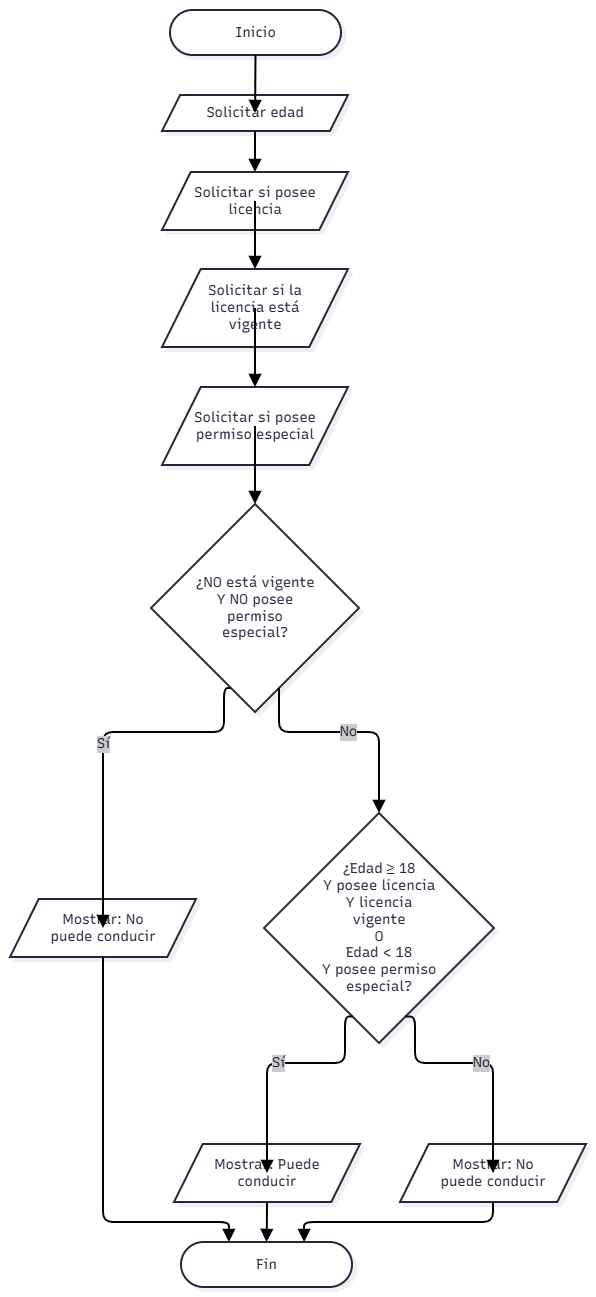

The diagram above was exported from draw.io. Its source (the exported page's mxGraphModel, read from the mxfile embedded in the PNG):
<mxGraphModel dx="1485" dy="865" grid="1" gridSize="10" guides="1" tooltips="1" connect="1" arrows="1" fold="1" page="1" pageScale="1" pageWidth="827" pageHeight="1169" math="0" shadow="0">
  <root>
    <mxCell id="0" />
    <mxCell id="1" parent="0" />
    <UserObject label="" mermaidData="{&#10;  &quot;data&quot;: &quot;flowchart TD\n    A([Inicio]) --&gt; B[/Solicitar edad/]\n    B --&gt; C[/Solicitar si posee licencia/]\n    C --&gt; D[/Solicitar si la licencia está vigente/]\n    D --&gt; E[/Solicitar si posee permiso especial/]\n    E --&gt; F{\&quot;¿NO está vigente&lt;br/&gt;Y NO posee permiso especial?\&quot;}\n    F --&gt;|Sí| G[/Mostrar: No puede conducir/]\n    G --&gt; H([Fin])\n    F --&gt;|No| I{\&quot;¿Edad ≥ 18&lt;br/&gt;Y posee licencia&lt;br/&gt;Y licencia vigente&lt;br/&gt;O&lt;br/&gt;Edad &lt; 18&lt;br/&gt;Y posee permiso especial?\&quot;}\n    I --&gt;|Sí| J[/Mostrar: Puede conducir/]\n    J --&gt; H\n    I --&gt;|No| K[/Mostrar: No puede conducir/]\n    K --&gt; H&quot;,&#10;  &quot;config&quot;: null,&#10;  &quot;version&quot;: &quot;12&quot;&#10;}" id="iojGU1ObtUdMP508CjIE-1">
      <mxCell connectable="0" parent="1" style="group;transparentBounds=1;editIcon=1;lockedGroup=0;groupPadding=10;" vertex="1">
        <mxGeometry as="geometry" />
      </mxCell>
    </UserObject>
    <UserObject label="Inicio" mermaidId="n:A" mermaidBaseStyle="html=1;rounded=1;whiteSpace=wrap;arcSize=50;strokeWidth=2;fillColor=#ffffff;strokeColor=#28253D;fontColor=#28253D;fontFamily=Recursive;fontSize=14;shadow=1;shadowColor=#000000;shadowOffsetX=4;shadowOffsetY=4;shadowBlur=0;shadowOpacity=6;" mermaidBaseValue="Inicio" id="iojGU1ObtUdMP508CjIE-2">
      <mxCell parent="iojGU1ObtUdMP508CjIE-1" style="html=1;rounded=1;whiteSpace=wrap;arcSize=50;strokeWidth=2;fillColor=#ffffff;strokeColor=#28253D;fontColor=#28253D;fontFamily=Recursive;fontSize=14;shadow=1;shadowColor=#000000;shadowOffsetX=4;shadowOffsetY=4;shadowBlur=0;shadowOpacity=6;fontSource=https%3A%2F%2Ffonts.googleapis.com%2Fcss%3Ffamily%3DRecursive;" vertex="1">
        <mxGeometry height="45" width="171" x="190" y="30" as="geometry" />
      </mxCell>
    </UserObject>
    <UserObject label="Solicitar edad" mermaidId="n:B" mermaidBaseStyle="html=1;shape=parallelogram;perimeter=parallelogramPerimeter;fixedSize=1;size=18.125;strokeWidth=2;whiteSpace=wrap;fillColor=#ffffff;strokeColor=#28253D;fontColor=#28253D;fontFamily=Recursive;fontSize=14;shadow=1;shadowColor=#000000;shadowOffsetX=4;shadowOffsetY=4;shadowBlur=0;shadowOpacity=6;" mermaidBaseValue="Solicitar edad" id="iojGU1ObtUdMP508CjIE-3">
      <mxCell parent="iojGU1ObtUdMP508CjIE-1" style="html=1;shape=parallelogram;perimeter=parallelogramPerimeter;fixedSize=1;size=18.125;strokeWidth=2;whiteSpace=wrap;fillColor=#ffffff;strokeColor=#28253D;fontColor=#28253D;fontFamily=Recursive;fontSize=14;shadow=1;shadowColor=#000000;shadowOffsetX=4;shadowOffsetY=4;shadowBlur=0;shadowOpacity=6;fontSource=https%3A%2F%2Ffonts.googleapis.com%2Fcss%3Ffamily%3DRecursive;" vertex="1">
        <mxGeometry height="36" width="186" x="182" y="115" as="geometry" />
      </mxCell>
    </UserObject>
    <UserObject label="Solicitar si posee licencia" mermaidId="n:C" mermaidBaseStyle="html=1;shape=parallelogram;perimeter=parallelogramPerimeter;fixedSize=1;size=28.75;strokeWidth=2;whiteSpace=wrap;fillColor=#ffffff;strokeColor=#28253D;fontColor=#28253D;fontFamily=Recursive;fontSize=14;shadow=1;shadowColor=#000000;shadowOffsetX=4;shadowOffsetY=4;shadowBlur=0;shadowOpacity=6;" mermaidBaseValue="Solicitar si posee licencia" id="iojGU1ObtUdMP508CjIE-4">
      <mxCell parent="iojGU1ObtUdMP508CjIE-1" style="html=1;shape=parallelogram;perimeter=parallelogramPerimeter;fixedSize=1;size=28.75;strokeWidth=2;whiteSpace=wrap;fillColor=#ffffff;strokeColor=#28253D;fontColor=#28253D;fontFamily=Recursive;fontSize=14;shadow=1;shadowColor=#000000;shadowOffsetX=4;shadowOffsetY=4;shadowBlur=0;shadowOpacity=6;labelWidth=120;fontSource=https%3A%2F%2Ffonts.googleapis.com%2Fcss%3Ffamily%3DRecursive;" vertex="1">
        <mxGeometry height="58" width="186" x="182" y="192" as="geometry" />
      </mxCell>
    </UserObject>
    <UserObject label="Solicitar si la licencia está vigente" mermaidId="n:D" mermaidBaseStyle="html=1;shape=parallelogram;perimeter=parallelogramPerimeter;fixedSize=1;size=38.75;strokeWidth=2;whiteSpace=wrap;fillColor=#ffffff;strokeColor=#28253D;fontColor=#28253D;fontFamily=Recursive;fontSize=14;shadow=1;shadowColor=#000000;shadowOffsetX=4;shadowOffsetY=4;shadowBlur=0;shadowOpacity=6;" mermaidBaseValue="Solicitar si la licencia está vigente" id="iojGU1ObtUdMP508CjIE-5">
      <mxCell parent="iojGU1ObtUdMP508CjIE-1" style="html=1;shape=parallelogram;perimeter=parallelogramPerimeter;fixedSize=1;size=38.75;strokeWidth=2;whiteSpace=wrap;fillColor=#ffffff;strokeColor=#28253D;fontColor=#28253D;fontFamily=Recursive;fontSize=14;shadow=1;shadowColor=#000000;shadowOffsetX=4;shadowOffsetY=4;shadowBlur=0;shadowOpacity=6;labelWidth=120;fontSource=https%3A%2F%2Ffonts.googleapis.com%2Fcss%3Ffamily%3DRecursive;" vertex="1">
        <mxGeometry height="78" width="186" x="182" y="289" as="geometry" />
      </mxCell>
    </UserObject>
    <UserObject label="Solicitar si posee permiso especial" mermaidId="n:E" mermaidBaseStyle="html=1;shape=parallelogram;perimeter=parallelogramPerimeter;fixedSize=1;size=38.75;strokeWidth=2;whiteSpace=wrap;fillColor=#ffffff;strokeColor=#28253D;fontColor=#28253D;fontFamily=Recursive;fontSize=14;shadow=1;shadowColor=#000000;shadowOffsetX=4;shadowOffsetY=4;shadowBlur=0;shadowOpacity=6;" mermaidBaseValue="Solicitar si posee permiso especial" id="iojGU1ObtUdMP508CjIE-6">
      <mxCell parent="iojGU1ObtUdMP508CjIE-1" style="html=1;shape=parallelogram;perimeter=parallelogramPerimeter;fixedSize=1;size=38.75;strokeWidth=2;whiteSpace=wrap;fillColor=#ffffff;strokeColor=#28253D;fontColor=#28253D;fontFamily=Recursive;fontSize=14;shadow=1;shadowColor=#000000;shadowOffsetX=4;shadowOffsetY=4;shadowBlur=0;shadowOpacity=6;labelWidth=120;fontSource=https%3A%2F%2Ffonts.googleapis.com%2Fcss%3Ffamily%3DRecursive;" vertex="1">
        <mxGeometry height="78" width="186" x="182" y="407" as="geometry" />
      </mxCell>
    </UserObject>
    <UserObject label="¿NO está vigente&#10;Y NO posee permiso especial?" mermaidId="n:F" mermaidBaseStyle="rhombus;html=1;strokeWidth=2;whiteSpace=wrap;fillColor=#ffffff;strokeColor=#28253D;fontColor=#28253D;fontFamily=Recursive;fontSize=14;shadow=1;shadowColor=#000000;shadowOffsetX=4;shadowOffsetY=4;shadowBlur=0;shadowOpacity=6;" mermaidBaseValue="¿NO está vigente&#10;Y NO posee permiso especial?" id="iojGU1ObtUdMP508CjIE-7">
      <mxCell parent="iojGU1ObtUdMP508CjIE-1" style="rhombus;html=1;strokeWidth=2;whiteSpace=wrap;fillColor=#ffffff;strokeColor=#28253D;fontColor=#28253D;fontFamily=Recursive;fontSize=14;shadow=1;shadowColor=#000000;shadowOffsetX=4;shadowOffsetY=4;shadowBlur=0;shadowOpacity=6;labelWidth=120;fontSource=https%3A%2F%2Ffonts.googleapis.com%2Fcss%3Ffamily%3DRecursive;" vertex="1">
        <mxGeometry height="208" width="208" x="171" y="524" as="geometry" />
      </mxCell>
    </UserObject>
    <UserObject label="Mostrar: No puede conducir" mermaidId="n:G" mermaidBaseStyle="html=1;shape=parallelogram;perimeter=parallelogramPerimeter;fixedSize=1;size=28.75;strokeWidth=2;whiteSpace=wrap;fillColor=#ffffff;strokeColor=#28253D;fontColor=#28253D;fontFamily=Recursive;fontSize=14;shadow=1;shadowColor=#000000;shadowOffsetX=4;shadowOffsetY=4;shadowBlur=0;shadowOpacity=6;" mermaidBaseValue="Mostrar: No puede conducir" id="iojGU1ObtUdMP508CjIE-8">
      <mxCell parent="iojGU1ObtUdMP508CjIE-1" style="html=1;shape=parallelogram;perimeter=parallelogramPerimeter;fixedSize=1;size=28.75;strokeWidth=2;whiteSpace=wrap;fillColor=#ffffff;strokeColor=#28253D;fontColor=#28253D;fontFamily=Recursive;fontSize=14;shadow=1;shadowColor=#000000;shadowOffsetX=4;shadowOffsetY=4;shadowBlur=0;shadowOpacity=6;labelWidth=120;fontSource=https%3A%2F%2Ffonts.googleapis.com%2Fcss%3Ffamily%3DRecursive;" vertex="1">
        <mxGeometry height="58" width="186" x="30" y="919" as="geometry" />
      </mxCell>
    </UserObject>
    <UserObject label="Fin" mermaidId="n:H" mermaidBaseStyle="html=1;rounded=1;whiteSpace=wrap;arcSize=50;strokeWidth=2;fillColor=#ffffff;strokeColor=#28253D;fontColor=#28253D;fontFamily=Recursive;fontSize=14;shadow=1;shadowColor=#000000;shadowOffsetX=4;shadowOffsetY=4;shadowBlur=0;shadowOpacity=6;" mermaidBaseValue="Fin" id="iojGU1ObtUdMP508CjIE-9">
      <mxCell parent="iojGU1ObtUdMP508CjIE-1" style="html=1;rounded=1;whiteSpace=wrap;arcSize=50;strokeWidth=2;fillColor=#ffffff;strokeColor=#28253D;fontColor=#28253D;fontFamily=Recursive;fontSize=14;shadow=1;shadowColor=#000000;shadowOffsetX=4;shadowOffsetY=4;shadowBlur=0;shadowOpacity=6;fontSource=https%3A%2F%2Ffonts.googleapis.com%2Fcss%3Ffamily%3DRecursive;" vertex="1">
        <mxGeometry height="45" width="171" x="201" y="1262" as="geometry" />
      </mxCell>
    </UserObject>
    <UserObject label="¿Edad ≥ 18&#10;Y posee licencia&#10;Y licencia vigente&#10;O&#10;Edad &lt; 18&#10;Y posee permiso especial?" mermaidId="n:I" mermaidBaseStyle="rhombus;html=1;strokeWidth=2;whiteSpace=wrap;fillColor=#ffffff;strokeColor=#28253D;fontColor=#28253D;fontFamily=Recursive;fontSize=14;shadow=1;shadowColor=#000000;shadowOffsetX=4;shadowOffsetY=4;shadowBlur=0;shadowOpacity=6;" mermaidBaseValue="¿Edad ≥ 18&#10;Y posee licencia&#10;Y licencia vigente&#10;O&#10;Edad &lt; 18&#10;Y posee permiso especial?" id="iojGU1ObtUdMP508CjIE-10">
      <mxCell parent="iojGU1ObtUdMP508CjIE-1" style="rhombus;html=1;strokeWidth=2;whiteSpace=wrap;fillColor=#ffffff;strokeColor=#28253D;fontColor=#28253D;fontFamily=Recursive;fontSize=14;shadow=1;shadowColor=#000000;shadowOffsetX=4;shadowOffsetY=4;shadowBlur=0;shadowOpacity=6;labelWidth=120;fontSource=https%3A%2F%2Ffonts.googleapis.com%2Fcss%3Ffamily%3DRecursive;" vertex="1">
        <mxGeometry height="230" width="230" x="284" y="833" as="geometry" />
      </mxCell>
    </UserObject>
    <UserObject label="Mostrar: Puede conducir" mermaidId="n:J" mermaidBaseStyle="html=1;shape=parallelogram;perimeter=parallelogramPerimeter;fixedSize=1;size=28.75;strokeWidth=2;whiteSpace=wrap;fillColor=#ffffff;strokeColor=#28253D;fontColor=#28253D;fontFamily=Recursive;fontSize=14;shadow=1;shadowColor=#000000;shadowOffsetX=4;shadowOffsetY=4;shadowBlur=0;shadowOpacity=6;" mermaidBaseValue="Mostrar: Puede conducir" id="iojGU1ObtUdMP508CjIE-11">
      <mxCell parent="iojGU1ObtUdMP508CjIE-1" style="html=1;shape=parallelogram;perimeter=parallelogramPerimeter;fixedSize=1;size=28.75;strokeWidth=2;whiteSpace=wrap;fillColor=#ffffff;strokeColor=#28253D;fontColor=#28253D;fontFamily=Recursive;fontSize=14;shadow=1;shadowColor=#000000;shadowOffsetX=4;shadowOffsetY=4;shadowBlur=0;shadowOpacity=6;labelWidth=120;fontSource=https%3A%2F%2Ffonts.googleapis.com%2Fcss%3Ffamily%3DRecursive;" vertex="1">
        <mxGeometry height="58" width="186" x="194" y="1164" as="geometry" />
      </mxCell>
    </UserObject>
    <UserObject label="Mostrar: No puede conducir" mermaidId="n:K" mermaidBaseStyle="html=1;shape=parallelogram;perimeter=parallelogramPerimeter;fixedSize=1;size=28.75;strokeWidth=2;whiteSpace=wrap;fillColor=#ffffff;strokeColor=#28253D;fontColor=#28253D;fontFamily=Recursive;fontSize=14;shadow=1;shadowColor=#000000;shadowOffsetX=4;shadowOffsetY=4;shadowBlur=0;shadowOpacity=6;" mermaidBaseValue="Mostrar: No puede conducir" id="iojGU1ObtUdMP508CjIE-12">
      <mxCell parent="iojGU1ObtUdMP508CjIE-1" style="html=1;shape=parallelogram;perimeter=parallelogramPerimeter;fixedSize=1;size=28.75;strokeWidth=2;whiteSpace=wrap;fillColor=#ffffff;strokeColor=#28253D;fontColor=#28253D;fontFamily=Recursive;fontSize=14;shadow=1;shadowColor=#000000;shadowOffsetX=4;shadowOffsetY=4;shadowBlur=0;shadowOpacity=6;labelWidth=120;fontSource=https%3A%2F%2Ffonts.googleapis.com%2Fcss%3Ffamily%3DRecursive;" vertex="1">
        <mxGeometry height="58" width="186" x="420" y="1164" as="geometry" />
      </mxCell>
    </UserObject>
    <UserObject label="" mermaidId="e:A-&gt;B#0" mermaidBaseStyle="edgeStyle=orthogonalEdgeStyle;rounded=1;curved=0;startArrow=none;endArrow=block;endSize=8;jumpStyle=arc;jumpSize=12;strokeColor=#000000;exitX=0.5;exitY=1;entryX=0.5;entryY=0.01;strokeWidth=2;targetPerimeterSpacing=4;" mermaidBaseValue="" id="iojGU1ObtUdMP508CjIE-13">
      <mxCell edge="1" parent="iojGU1ObtUdMP508CjIE-1" source="iojGU1ObtUdMP508CjIE-2" style="edgeStyle=orthogonalEdgeStyle;rounded=1;curved=0;startArrow=none;endArrow=block;endSize=8;jumpStyle=arc;jumpSize=12;strokeColor=#000000;exitX=0.5;exitY=1;entryX=0.5;entryY=0.01;strokeWidth=2;targetPerimeterSpacing=4;" target="iojGU1ObtUdMP508CjIE-3">
        <mxGeometry relative="1" as="geometry">
          <Array as="points" />
        </mxGeometry>
      </mxCell>
    </UserObject>
    <UserObject label="" mermaidId="e:B-&gt;C#0" mermaidBaseStyle="edgeStyle=orthogonalEdgeStyle;rounded=1;curved=0;startArrow=none;endArrow=block;endSize=8;jumpStyle=arc;jumpSize=12;strokeColor=#000000;exitX=0.5;exitY=1;entryX=0.5;entryY=0;strokeWidth=2;targetPerimeterSpacing=4;" mermaidBaseValue="" id="iojGU1ObtUdMP508CjIE-14">
      <mxCell edge="1" parent="iojGU1ObtUdMP508CjIE-1" source="iojGU1ObtUdMP508CjIE-3" style="edgeStyle=orthogonalEdgeStyle;rounded=1;curved=0;startArrow=none;endArrow=block;endSize=8;jumpStyle=arc;jumpSize=12;strokeColor=#000000;exitX=0.5;exitY=1;entryX=0.5;entryY=0;strokeWidth=2;targetPerimeterSpacing=4;" target="iojGU1ObtUdMP508CjIE-4">
        <mxGeometry relative="1" as="geometry">
          <Array as="points" />
        </mxGeometry>
      </mxCell>
    </UserObject>
    <UserObject label="" mermaidId="e:C-&gt;D#0" mermaidBaseStyle="edgeStyle=orthogonalEdgeStyle;rounded=1;curved=0;startArrow=none;endArrow=block;endSize=8;jumpStyle=arc;jumpSize=12;strokeColor=#000000;exitX=0.5;exitY=0.98;entryX=0.5;entryY=0;strokeWidth=2;targetPerimeterSpacing=4;" mermaidBaseValue="" id="iojGU1ObtUdMP508CjIE-15">
      <mxCell edge="1" parent="iojGU1ObtUdMP508CjIE-1" source="iojGU1ObtUdMP508CjIE-4" style="edgeStyle=orthogonalEdgeStyle;rounded=1;curved=0;startArrow=none;endArrow=block;endSize=8;jumpStyle=arc;jumpSize=12;strokeColor=#000000;exitX=0.5;exitY=0.98;entryX=0.5;entryY=0;strokeWidth=2;targetPerimeterSpacing=4;" target="iojGU1ObtUdMP508CjIE-5">
        <mxGeometry relative="1" as="geometry">
          <Array as="points" />
        </mxGeometry>
      </mxCell>
    </UserObject>
    <UserObject label="" mermaidId="e:D-&gt;E#0" mermaidBaseStyle="edgeStyle=orthogonalEdgeStyle;rounded=1;curved=0;startArrow=none;endArrow=block;endSize=8;jumpStyle=arc;jumpSize=12;strokeColor=#000000;exitX=0.5;exitY=0.99;entryX=0.5;entryY=0;strokeWidth=2;targetPerimeterSpacing=4;" mermaidBaseValue="" id="iojGU1ObtUdMP508CjIE-16">
      <mxCell edge="1" parent="iojGU1ObtUdMP508CjIE-1" source="iojGU1ObtUdMP508CjIE-5" style="edgeStyle=orthogonalEdgeStyle;rounded=1;curved=0;startArrow=none;endArrow=block;endSize=8;jumpStyle=arc;jumpSize=12;strokeColor=#000000;exitX=0.5;exitY=0.99;entryX=0.5;entryY=0;strokeWidth=2;targetPerimeterSpacing=4;" target="iojGU1ObtUdMP508CjIE-6">
        <mxGeometry relative="1" as="geometry">
          <Array as="points" />
        </mxGeometry>
      </mxCell>
    </UserObject>
    <UserObject label="" mermaidId="e:E-&gt;F#0" mermaidBaseStyle="edgeStyle=orthogonalEdgeStyle;rounded=1;curved=0;startArrow=none;endArrow=block;endSize=8;jumpStyle=arc;jumpSize=12;strokeColor=#000000;exitX=0.5;exitY=0.99;entryX=0.5;entryY=0;strokeWidth=2;targetPerimeterSpacing=4;" mermaidBaseValue="" id="iojGU1ObtUdMP508CjIE-17">
      <mxCell edge="1" parent="iojGU1ObtUdMP508CjIE-1" source="iojGU1ObtUdMP508CjIE-6" style="edgeStyle=orthogonalEdgeStyle;rounded=1;curved=0;startArrow=none;endArrow=block;endSize=8;jumpStyle=arc;jumpSize=12;strokeColor=#000000;exitX=0.5;exitY=0.99;entryX=0.5;entryY=0;strokeWidth=2;targetPerimeterSpacing=4;" target="iojGU1ObtUdMP508CjIE-7">
        <mxGeometry relative="1" as="geometry">
          <Array as="points" />
        </mxGeometry>
      </mxCell>
    </UserObject>
    <UserObject label="Sí" mermaidId="e:F-&gt;G#0" mermaidBaseStyle="edgeStyle=orthogonalEdgeStyle;rounded=1;curved=0;startArrow=none;endArrow=block;endSize=8;jumpStyle=arc;jumpSize=12;strokeColor=#000000;html=1;fontSize=16;labelBackgroundColor=#cccccc;fontFamily=Recursive;fontColor=#28253D;exitX=0.35;exitY=1;entryX=0.5;entryY=0.01;strokeWidth=2;targetPerimeterSpacing=4;" mermaidBaseValue="Sí" id="iojGU1ObtUdMP508CjIE-18">
      <mxCell edge="1" parent="iojGU1ObtUdMP508CjIE-1" source="iojGU1ObtUdMP508CjIE-7" style="edgeStyle=orthogonalEdgeStyle;rounded=1;curved=0;startArrow=none;endArrow=block;endSize=8;jumpStyle=arc;jumpSize=12;strokeColor=#000000;html=1;fontSize=14;labelBackgroundColor=#cccccc;fontFamily=Recursive;fontColor=#28253D;exitX=0.35;exitY=1;entryX=0.5;entryY=0.01;strokeWidth=2;targetPerimeterSpacing=4;fontSource=https%3A%2F%2Ffonts.googleapis.com%2Fcss%3Ffamily%3DRecursive;" target="iojGU1ObtUdMP508CjIE-8">
        <mxGeometry relative="1" as="geometry">
          <Array as="points">
            <mxPoint x="244" y="752" />
            <mxPoint x="123" y="752" />
          </Array>
        </mxGeometry>
      </mxCell>
    </UserObject>
    <UserObject label="" mermaidId="e:G-&gt;H#0" mermaidBaseStyle="edgeStyle=orthogonalEdgeStyle;rounded=1;curved=0;startArrow=none;endArrow=block;endSize=8;jumpStyle=arc;jumpSize=12;strokeColor=#000000;exitX=0.5;exitY=1;entryX=0.28;entryY=0;strokeWidth=2;targetPerimeterSpacing=4;" mermaidBaseValue="" id="iojGU1ObtUdMP508CjIE-19">
      <mxCell edge="1" parent="iojGU1ObtUdMP508CjIE-1" source="iojGU1ObtUdMP508CjIE-8" style="edgeStyle=orthogonalEdgeStyle;rounded=1;curved=0;startArrow=none;endArrow=block;endSize=8;jumpStyle=arc;jumpSize=12;strokeColor=#000000;exitX=0.5;exitY=1;entryX=0.28;entryY=0;strokeWidth=2;targetPerimeterSpacing=4;" target="iojGU1ObtUdMP508CjIE-9">
        <mxGeometry relative="1" as="geometry">
          <Array as="points">
            <mxPoint x="123" y="1114" />
            <mxPoint x="123" y="1193" />
            <mxPoint x="123" y="1242" />
            <mxPoint x="249" y="1242" />
          </Array>
        </mxGeometry>
      </mxCell>
    </UserObject>
    <UserObject label="No" mermaidId="e:F-&gt;I#0" mermaidBaseStyle="edgeStyle=orthogonalEdgeStyle;rounded=1;curved=0;startArrow=none;endArrow=block;endSize=8;jumpStyle=arc;jumpSize=12;strokeColor=#000000;html=1;fontSize=16;labelBackgroundColor=#cccccc;fontFamily=Recursive;fontColor=#28253D;exitX=0.65;exitY=1;entryX=0.5;entryY=0;strokeWidth=2;targetPerimeterSpacing=4;" mermaidBaseValue="No" id="iojGU1ObtUdMP508CjIE-20">
      <mxCell edge="1" parent="iojGU1ObtUdMP508CjIE-1" source="iojGU1ObtUdMP508CjIE-7" style="edgeStyle=orthogonalEdgeStyle;rounded=1;curved=0;startArrow=none;endArrow=block;endSize=8;jumpStyle=arc;jumpSize=12;strokeColor=#000000;html=1;fontSize=14;labelBackgroundColor=#cccccc;fontFamily=Recursive;fontColor=#28253D;exitX=0.65;exitY=1;entryX=0.5;entryY=0;strokeWidth=2;targetPerimeterSpacing=4;fontSource=https%3A%2F%2Ffonts.googleapis.com%2Fcss%3Ffamily%3DRecursive;" target="iojGU1ObtUdMP508CjIE-10">
        <mxGeometry relative="1" as="geometry">
          <Array as="points">
            <mxPoint x="307" y="752" />
            <mxPoint x="400" y="752" />
          </Array>
        </mxGeometry>
      </mxCell>
    </UserObject>
    <UserObject label="Sí" mermaidId="e:I-&gt;J#0" mermaidBaseStyle="edgeStyle=orthogonalEdgeStyle;rounded=1;curved=0;startArrow=none;endArrow=block;endSize=8;jumpStyle=arc;jumpSize=12;strokeColor=#000000;html=1;fontSize=16;labelBackgroundColor=#cccccc;fontFamily=Recursive;fontColor=#28253D;exitX=0.35;exitY=1;entryX=0.5;entryY=0.01;strokeWidth=2;targetPerimeterSpacing=4;" mermaidBaseValue="Sí" id="iojGU1ObtUdMP508CjIE-21">
      <mxCell edge="1" parent="iojGU1ObtUdMP508CjIE-1" source="iojGU1ObtUdMP508CjIE-10" style="edgeStyle=orthogonalEdgeStyle;rounded=1;curved=0;startArrow=none;endArrow=block;endSize=8;jumpStyle=arc;jumpSize=12;strokeColor=#000000;html=1;fontSize=14;labelBackgroundColor=#cccccc;fontFamily=Recursive;fontColor=#28253D;exitX=0.35;exitY=1;entryX=0.5;entryY=0.01;strokeWidth=2;targetPerimeterSpacing=4;fontSource=https%3A%2F%2Ffonts.googleapis.com%2Fcss%3Ffamily%3DRecursive;" target="iojGU1ObtUdMP508CjIE-11">
        <mxGeometry relative="1" as="geometry">
          <Array as="points">
            <mxPoint x="365" y="1083" />
            <mxPoint x="287" y="1083" />
          </Array>
        </mxGeometry>
      </mxCell>
    </UserObject>
    <UserObject label="" mermaidId="e:J-&gt;H#0" mermaidBaseStyle="edgeStyle=orthogonalEdgeStyle;rounded=1;curved=0;startArrow=none;endArrow=block;endSize=8;jumpStyle=arc;jumpSize=12;strokeColor=#000000;exitX=0.5;exitY=1;entryX=0.5;entryY=0;strokeWidth=2;targetPerimeterSpacing=4;" mermaidBaseValue="" id="iojGU1ObtUdMP508CjIE-22">
      <mxCell edge="1" parent="iojGU1ObtUdMP508CjIE-1" source="iojGU1ObtUdMP508CjIE-11" style="edgeStyle=orthogonalEdgeStyle;rounded=1;curved=0;startArrow=none;endArrow=block;endSize=8;jumpStyle=arc;jumpSize=12;strokeColor=#000000;exitX=0.5;exitY=1;entryX=0.5;entryY=0;strokeWidth=2;targetPerimeterSpacing=4;" target="iojGU1ObtUdMP508CjIE-9">
        <mxGeometry relative="1" as="geometry">
          <Array as="points" />
        </mxGeometry>
      </mxCell>
    </UserObject>
    <UserObject label="No" mermaidId="e:I-&gt;K#0" mermaidBaseStyle="edgeStyle=orthogonalEdgeStyle;rounded=1;curved=0;startArrow=none;endArrow=block;endSize=8;jumpStyle=arc;jumpSize=12;strokeColor=#000000;html=1;fontSize=16;labelBackgroundColor=#cccccc;fontFamily=Recursive;fontColor=#28253D;exitX=0.65;exitY=1;entryX=0.5;entryY=0.01;strokeWidth=2;targetPerimeterSpacing=4;" mermaidBaseValue="No" id="iojGU1ObtUdMP508CjIE-23">
      <mxCell edge="1" parent="iojGU1ObtUdMP508CjIE-1" source="iojGU1ObtUdMP508CjIE-10" style="edgeStyle=orthogonalEdgeStyle;rounded=1;curved=0;startArrow=none;endArrow=block;endSize=8;jumpStyle=arc;jumpSize=12;strokeColor=#000000;html=1;fontSize=14;labelBackgroundColor=#cccccc;fontFamily=Recursive;fontColor=#28253D;exitX=0.65;exitY=1;entryX=0.5;entryY=0.01;strokeWidth=2;targetPerimeterSpacing=4;fontSource=https%3A%2F%2Ffonts.googleapis.com%2Fcss%3Ffamily%3DRecursive;" target="iojGU1ObtUdMP508CjIE-12">
        <mxGeometry relative="1" as="geometry">
          <Array as="points">
            <mxPoint x="435" y="1083" />
            <mxPoint x="513" y="1083" />
          </Array>
        </mxGeometry>
      </mxCell>
    </UserObject>
    <UserObject label="" mermaidId="e:K-&gt;H#0" mermaidBaseStyle="edgeStyle=orthogonalEdgeStyle;rounded=1;curved=0;startArrow=none;endArrow=block;endSize=8;jumpStyle=arc;jumpSize=12;strokeColor=#000000;exitX=0.5;exitY=1;entryX=0.72;entryY=0;strokeWidth=2;targetPerimeterSpacing=4;" mermaidBaseValue="" id="iojGU1ObtUdMP508CjIE-24">
      <mxCell edge="1" parent="iojGU1ObtUdMP508CjIE-1" source="iojGU1ObtUdMP508CjIE-12" style="edgeStyle=orthogonalEdgeStyle;rounded=1;curved=0;startArrow=none;endArrow=block;endSize=8;jumpStyle=arc;jumpSize=12;strokeColor=#000000;exitX=0.5;exitY=1;entryX=0.72;entryY=0;strokeWidth=2;targetPerimeterSpacing=4;" target="iojGU1ObtUdMP508CjIE-9">
        <mxGeometry relative="1" as="geometry">
          <Array as="points">
            <mxPoint x="513" y="1242" />
            <mxPoint x="324" y="1242" />
          </Array>
        </mxGeometry>
      </mxCell>
    </UserObject>
  </root>
</mxGraphModel>